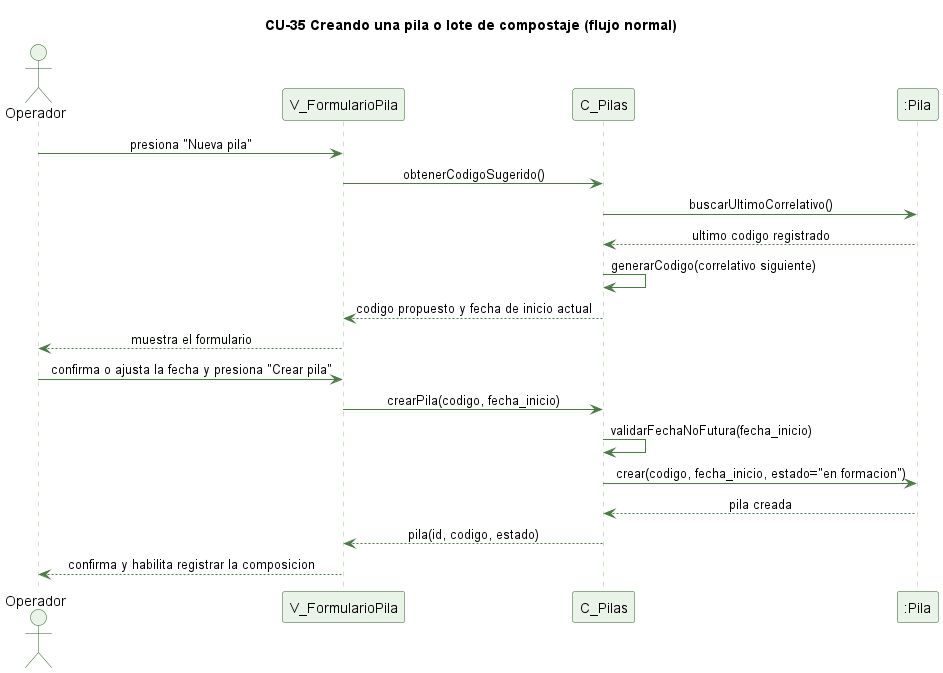

The diagram above was rendered by PlantUML. Its source (embedded in the PNG):
@startuml cu35-pila-crear-normal
' CU-35 Creando una pila o lote de compostaje - flujo normal
skinparam backgroundColor #FFFFFF
skinparam shadowing false
skinparam defaultFontName Helvetica
skinparam sequenceMessageAlign center
skinparam ParticipantBackgroundColor #EAF3E7
skinparam ParticipantBorderColor #2E5E2A
skinparam ActorBackgroundColor #EAF3E7
skinparam ActorBorderColor #2E5E2A
skinparam sequenceLifeLineBorderColor #9CC49A
skinparam ArrowColor #4B7A46

title CU-35 Creando una pila o lote de compostaje (flujo normal)

actor Operador
participant "V_FormularioPila" as V
participant "C_Pilas" as C
participant ":Pila" as P

Operador -> V : presiona "Nueva pila"
V -> C : obtenerCodigoSugerido()
C -> P : buscarUltimoCorrelativo()
P --> C : ultimo codigo registrado
C -> C : generarCodigo(correlativo siguiente)
C --> V : codigo propuesto y fecha de inicio actual
V --> Operador : muestra el formulario
Operador -> V : confirma o ajusta la fecha y presiona "Crear pila"
V -> C : crearPila(codigo, fecha_inicio)
C -> C : validarFechaNoFutura(fecha_inicio)
C -> P : crear(codigo, fecha_inicio, estado="en formacion")
P --> C : pila creada
C --> V : pila(id, codigo, estado)
V --> Operador : confirma y habilita registrar la composicion

@enduml